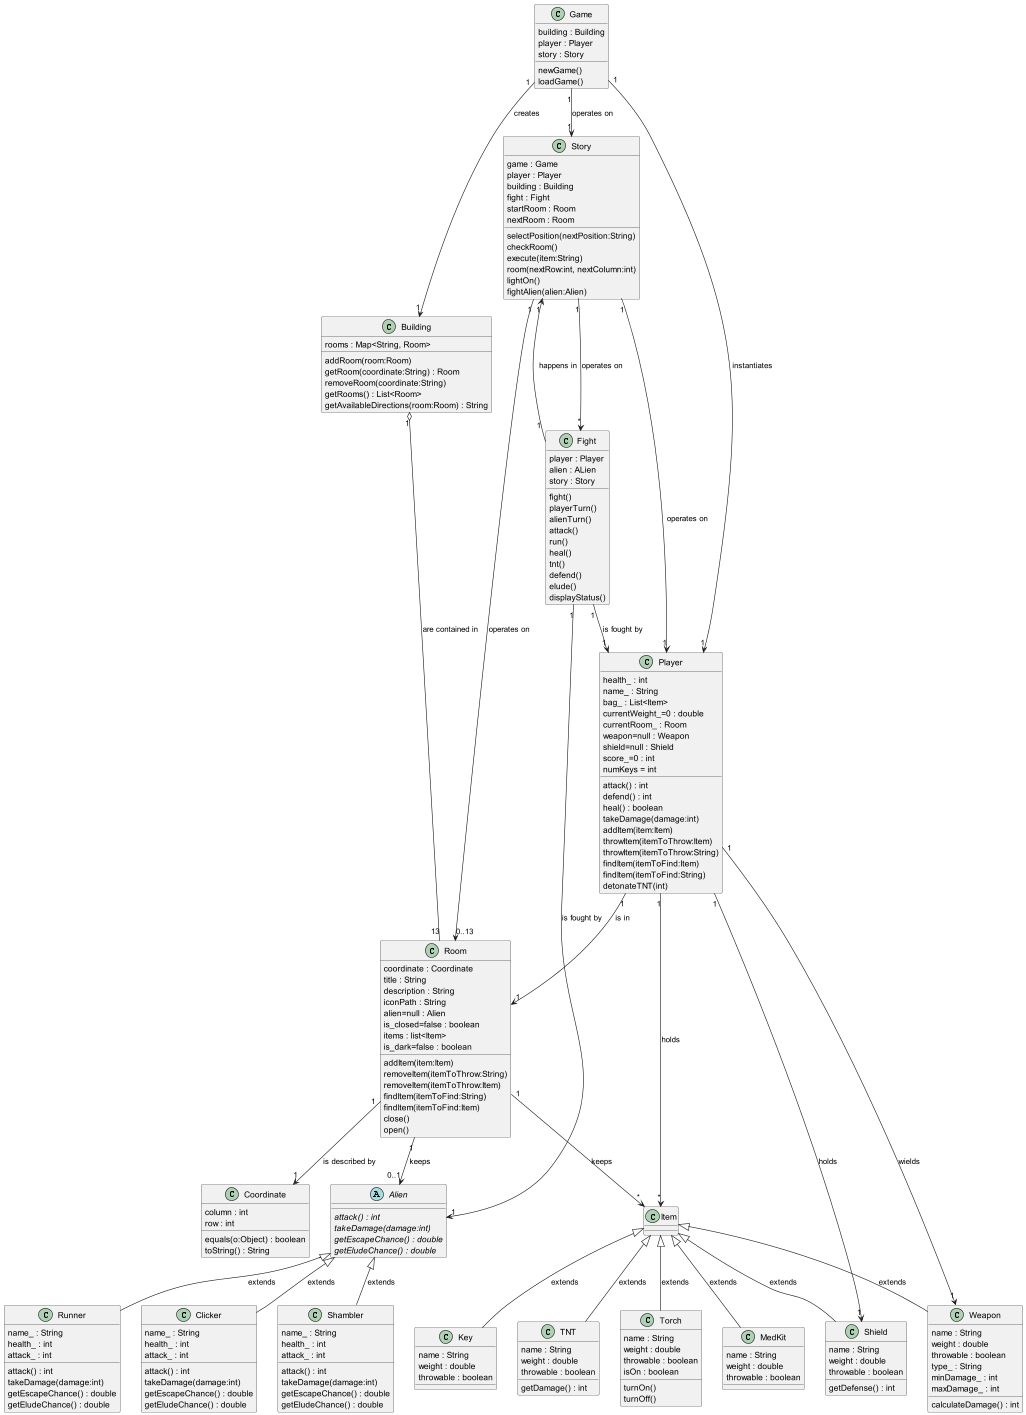

The diagram above was rendered by PlantUML. Its source (embedded in the PNG):
@startuml
'https://plantuml.com/class-diagram

abstract class Alien  {
    {abstract} attack() : int
    {abstract} takeDamage(damage:int)
    {abstract} getEscapeChance() : double
    {abstract} getEludeChance() : double
}

class Clicker {
    name_ : String
    health_ : int
    attack_ : int
    attack() : int
    takeDamage(damage:int)
    getEscapeChance() : double
    getEludeChance() : double
}

class Runner {
    name_ : String
    health_ : int
    attack_ : int
    attack() : int
    takeDamage(damage:int)
    getEscapeChance() : double
    getEludeChance() : double
}

class Shambler {
    name_ : String
    health_ : int
    attack_ : int
    attack() : int
    takeDamage(damage:int)
    getEscapeChance() : double
    getEludeChance() : double
}

class Game {
    building : Building
    player : Player
    story : Story
    newGame()
    loadGame()
}

class Item {
}

class Key {
    name : String
    weight : double
    throwable : boolean
}

class MedKit{
    name : String
    weight : double
    throwable : boolean
}

class Shield {
    name : String
    weight : double
    throwable : boolean
    getDefense() : int
}

class TNT {
    name : String
    weight : double
    throwable : boolean
    getDamage() : int
}

class Torch {
    name : String
    weight : double
    throwable : boolean
    isOn : boolean
    turnOn()
    turnOff()
}

class Weapon {
    name : String
    weight : double
    throwable : boolean
    type_ : String
    minDamage_ : int
    maxDamage_ : int
    calculateDamage() : int
}

class Building {
    rooms : Map<String, Room>
    addRoom(room:Room)
    getRoom(coordinate:String) : Room
    removeRoom(coordinate:String)
    getRooms() : List<Room>
    getAvailableDirections(room:Room) : String
}

class Room {
    coordinate : Coordinate
    title : String
    description : String
    iconPath : String
    alien=null : Alien
    is_closed=false : boolean
    items : list<Item>
    is_dark=false : boolean
    addItem(item:Item)
    removeItem(itemToThrow:String)
    removeItem(itemToThrow:Item)
    findItem(itemToFind:String)
    findItem(itemToFind:Item)
    close()
    open()
}

class Coordinate {
    column : int
    row : int
    equals(o:Object) : boolean
    toString() : String
}

class Fight {
    player : Player
    alien : ALien
    story : Story
    fight()
    playerTurn()
    alienTurn()
    attack()
    run()
    heal()
    tnt()
    defend()
    elude()
    displayStatus()
}

class Player {
    health_ : int
    name_ : String
    bag_ : List<Item>
    currentWeight_=0 : double
    currentRoom_ : Room
    weapon=null : Weapon
    shield=null : Shield
    score_=0 : int
    numKeys = int
    attack() : int
    defend() : int
    heal() : boolean
    takeDamage(damage:int)
    addItem(item:Item)
    throwItem(itemToThrow:Item)
    throwItem(itemToThrow:String)
    findItem(itemToFind:Item)
    findItem(itemToFind:String)
    detonateTNT(int)
}

class Story {
    game : Game
    player : Player
    building : Building
    fight : Fight
    startRoom : Room
    nextRoom : Room
    selectPosition(nextPosition:String)
    checkRoom()
    execute(item:String)
    room(nextRow:int, nextColumn:int)
    lightOn()
    fightAlien(alien:Alien)
}

Alien <|-- Clicker : extends
Alien <|-- Runner : extends
Alien <|-- Shambler : extends

Fight"1" --> "1"Player : is fought by
Fight"1" --> "1"Alien : is fought by
Fight"1" --> "1"Story : happens in

Item <|-- Key : extends
Item <|-- MedKit : extends
Item <|-- Shield : extends
Item <|-- TNT : extends
Item <|-- Torch : extends
Item <|-- Weapon : extends

Building"1" o-- "13"Room : are contained in

Player"1" --> "1"Weapon : wields
Player"1" --> "1"Shield : holds
Player"1" --> "*"Item : holds
Player"1" --> "1"Room : is in

Room"1" --> "*"Item : keeps
Room"1" --> "0..1"Alien : keeps
Room"1" --> "1"Coordinate : is described by

Game"1" --> "1"Building : creates
Game"1" --> "1"Player : instantiates
Game"1" --> "1"Story : operates on

Story"1" --> "1"Player : operates on
Story"1" --> "*"Fight : operates on
Story"1" --> "0..13"Room : operates on

@enduml